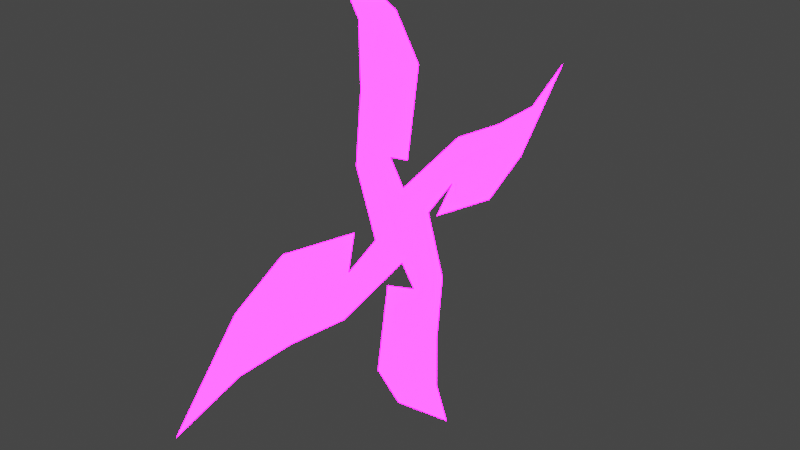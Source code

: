 # Source: blend.blend  (saved by Blender 3.4.6; exported with 4.5.12 LTS)
import bpy
from mathutils import Matrix  # noqa: F401  (used for matrix-valued properties, if any)

bpy.ops.wm.read_factory_settings(use_empty=True)
scene = bpy.context.scene
scene.name = 'Scene'

# ---- collections
col_collection = bpy.data.collections.new('Collection'); scene.collection.children.link(col_collection)

# ---- images (referenced by path relative to the original .blend; pixels are not part of the script)
import os
ASSET_DIR = os.environ.get("B2B_ASSET_DIR", "")  # directory of the original .blend (textures are referenced by path, not embedded)
HERE = os.path.dirname(os.path.abspath(__file__))  # packed textures are extracted next to this script under _unpacked/

def load_image(name, relpath, width, height, colorspace="sRGB"):
    """Load a texture the original file referenced (path relative to the .blend, or extracted next to this script)."""
    p = next((c for c in (os.path.join(HERE, relpath), os.path.join(ASSET_DIR, relpath)) if relpath and os.path.exists(c)), "")
    if p:
        img = bpy.data.images.load(p, check_existing=True)
        img.name = name
    else:  # same state as the original file: an image datablock whose file is absent (Cycles renders it pink)
        img = bpy.data.images.new(name, width, height)
        img.source = "FILE"
        img.filepath = "//" + (relpath or name)
    img.colorspace_settings.name = colorspace
    return img
img_png = load_image('四角飞镖基础颜色.png', '四角飞镖基础颜色.png', 1024, 1024, 'sRGB')
img_png_1 = load_image('四角飞镖自发光.png', '四角飞镖自发光.png', 1024, 1024, 'sRGB')

# ---- materials (node trees are filled in below, after node groups)
mat_x = bpy.data.materials.new('材质')
mat_x.use_transparent_shadow = False

# ---- material node trees
mat_x.use_nodes = True; mat_x.node_tree.nodes.clear()
_N = mat_x.node_tree.nodes; _L = mat_x.node_tree.links
n0 = _N.new('ShaderNodeBsdfPrincipled'); n0.name = 'Principled BSDF'; n0.location = (10, 300)
n0.distribution = 'GGX'
n0.subsurface_method = 'RANDOM_WALK_SKIN'
n0.inputs[3].default_value = 1.45
n0.inputs[28].default_value = 42.6
n1 = _N.new('ShaderNodeOutputMaterial'); n1.name = 'Material Output'; n1.location = (300, 300)
n2 = _N.new('ShaderNodeTexImage'); n2.name = '图像纹理'; n2.location = (-425, 138)
n2.image = img_png
n3 = _N.new('ShaderNodeTexImage'); n3.name = '图像纹理.001'; n3.location = (-385, -244)
n3.image = img_png_1
_L.new(n0.outputs[0], n1.inputs[0])
_L.new(n2.outputs[0], n0.inputs[0])
_L.new(n3.outputs[0], n0.inputs[27])
n1.is_active_output = True

# ---- world
world_world = bpy.data.worlds.new('World'); scene.world = world_world
world_world.use_nodes = True; world_world.node_tree.nodes.clear()
_N = world_world.node_tree.nodes; _L = world_world.node_tree.links
n0 = _N.new('ShaderNodeOutputWorld'); n0.name = 'World Output'; n0.location = (300, 300)
n1 = _N.new('ShaderNodeBackground'); n1.name = 'Background'; n1.location = (10, 300)
n1.inputs[0].default_value = (0.05088, 0.05088, 0.05088, 1.0)
_L.new(n1.outputs[0], n0.inputs[0])
n0.is_active_output = True
world_world.color = (0.05088, 0.05088, 0.05088)
world_world.use_sun_shadow = False
world_world.sun_shadow_jitter_overblur = 0.0

# ---- meshes
me_001 = bpy.data.meshes.new('网格.001')
me_001.from_pydata([(24.02, 13.37, -1.616), (-7.609, 6.162, 0.0), (6.084, -7.44, -1.616), (7.602, 6.476, 0.0), (-8.122, -15.3, -1.616), (-7.609, -2.924, 0.0), (2.093, -1.143, 0.0), (-30.48, -11.48, -1.616), (-24.65, 8.046, 0.0), (-26.5, -3.456, 0.0), (-66.73, 61.83, -1.616), (-59.52, 30.19, 0.0), (-45.92, 43.89, -1.616), (-59.83, 45.41, 0.0), (-38.06, 29.68, -1.616), (-45.37, 1.985, 0.0), (-50.43, 30.19, 0.0), (-52.22, 39.9, 0.0), (-41.88, 7.327, -1.616), (-61.4, 13.15, 0.0), (-49.9, 11.3, 0.0), (-24.44, -77.38, -1.616), (-35.82, -7.984, 0.0), (-31.64, -45.75, 0.0), (-45.24, -59.44, -1.616), (-31.33, -60.96, 0.0), (-53.11, -45.24, -1.616), (-40.73, -45.75, 0.0), (-38.95, -55.45, 0.0), (-49.28, -22.88, -1.616), (-29.76, -28.71, 0.0), (-41.26, -26.86, 0.0), (-115.2, -28.92, -1.616), (-45.79, -17.54, 0.0), (-83.55, -21.72, 0.0), (-97.24, -8.115, -1.616), (-98.76, -22.03, 0.0), (-83.04, -0.2524, -1.616), (-55.34, -7.571, 0.0), (-83.55, -12.63, 0.0), (-93.25, -14.41, 0.0), (-60.68, -4.078, -1.616), (-66.51, -23.6, 0.0), (-64.66, -12.1, 0.0)], [], [(15, 22, 9, 8), (0, 3, 6, 2), (2, 6, 5, 4), (6, 3, 1, 5), (5, 1, 8, 9), (4, 5, 9, 7), (38, 15, 20, 19), (10, 13, 17, 12), (12, 17, 16, 14), (17, 13, 11, 16), (16, 11, 19, 20), (14, 16, 20, 18), (22, 33, 31, 30), (21, 25, 28, 24), (24, 28, 27, 26), (28, 25, 23, 27), (27, 23, 30, 31), (26, 27, 31, 29), (33, 38, 43, 42), (32, 36, 40, 35), (35, 40, 39, 37), (40, 36, 34, 39), (39, 34, 42, 43), (37, 39, 43, 41), (22, 15, 38, 33)])
me_001.polygons.foreach_set('use_smooth', [True] * 25)
_uv = me_001.uv_layers.new(name='UVChannel_1')
_uv.uv.foreach_set('vector', [0.5433, 0.4156, 0.4156, 0.4567, 0.3569, 0.375, 0.3942, 0.2681, 0.0001001, 9.998e-05, 0.1111, 0.1333, 0.1237, 0.2235, 0.05937, 0.2598, 0.05937, 0.2598, 0.1237, 0.2235, 0.198, 0.2833, 0.1447, 0.3921, 0.1237, 0.2235, 0.1111, 0.1333, 0.2398, 0.2056, 0.198, 0.2833, 0.198, 0.2833, 0.2398, 0.2056, 0.3942, 0.2681, 0.3569, 0.375, 0.1447, 0.3921, 0.198, 0.2833, 0.3569, 0.375, 0.3531, 0.4632, 0.5844, 0.5433, 0.5433, 0.4156, 0.625, 0.3569, 0.7319, 0.3942, 0.9999, 0.0001002, 0.8667, 0.1111, 0.7765, 0.1237, 0.7402, 0.05937, 0.7402, 0.05937, 0.7765, 0.1237, 0.7167, 0.198, 0.6079, 0.1447, 0.7765, 0.1237, 0.8667, 0.1111, 0.7944, 0.2398, 0.7167, 0.198, 0.7167, 0.198, 0.7944, 0.2398, 0.7319, 0.3942, 0.625, 0.3569, 0.6079, 0.1447, 0.7167, 0.198, 0.625, 0.3569, 0.5368, 0.3531, 0.4156, 0.4567, 0.4567, 0.5844, 0.375, 0.6431, 0.2681, 0.6058, 9.998e-05, 0.9999, 0.1333, 0.8889, 0.2235, 0.8763, 0.2598, 0.9406, 0.2598, 0.9406, 0.2235, 0.8763, 0.2833, 0.802, 0.3921, 0.8553, 0.2235, 0.8763, 0.1333, 0.8889, 0.2056, 0.7602, 0.2833, 0.802, 0.2833, 0.802, 0.2056, 0.7602, 0.2681, 0.6058, 0.375, 0.6431, 0.3921, 0.8553, 0.2833, 0.802, 0.375, 0.6431, 0.4632, 0.6469, 0.4567, 0.5844, 0.5844, 0.5433, 0.6431, 0.625, 0.6058, 0.7319, 0.9999, 0.9999, 0.8889, 0.8667, 0.8763, 0.7765, 0.9406, 0.7402, 0.9406, 0.7402, 0.8763, 0.7765, 0.802, 0.7167, 0.8553, 0.6079, 0.8763, 0.7765, 0.8889, 0.8667, 0.7602, 0.7944, 0.802, 0.7167, 0.802, 0.7167, 0.7602, 0.7944, 0.6058, 0.7319, 0.6431, 0.625, 0.8553, 0.6079, 0.802, 0.7167, 0.6431, 0.625, 0.6469, 0.5368, 0.4156, 0.4567, 0.5433, 0.4156, 0.5844, 0.5433, 0.4567, 0.5844])
me_001.materials.append(mat_x)
me_001.update()
me_001.normals_split_custom_set([tuple(v) for v in zip(*[iter([0.0, 0.0, 1.0, 0.0, 0.0, 1.0, -0.004497, -0.05631, 0.9984, 0.0, 0.0, 1.0, 0.1587, -0.1309, 0.9786, 0.1174, -0.09689, 0.9883, 0.06938, -0.09024, 0.9935, 0.1076, -0.1461, 0.9834, 0.1076, -0.1461, 0.9834, 0.06938, -0.09024, 0.9935, 0.01536, -0.08229, 0.9965, 0.01946, -0.1559, 0.9876, 0.06938, -0.09024, 0.9935, 0.1174, -0.09689, 0.9883, 0.0, 0.0, 1.0, 0.01536, -0.08229, 0.9965, 0.01536, -0.08229, 0.9965, 0.0, 0.0, 1.0, 0.0, 0.0, 1.0, -0.004497, -0.05631, 0.9984, 0.01946, -0.1559, 0.9876, 0.01536, -0.08229, 0.9965, -0.004497, -0.05631, 0.9984, -0.01228, -0.1538, 0.988, 0.0, 0.0, 1.0, 0.0, 0.0, 1.0, 0.05631, -0.004497, 0.9984, 0.0, 0.0, 1.0, 0.1309, 0.1587, 0.9786, 0.09689, 0.1174, 0.9883, 0.09024, 0.06938, 0.9935, 0.1461, 0.1076, 0.9834, 0.1461, 0.1076, 0.9834, 0.09024, 0.06938, 0.9935, 0.08229, 0.01536, 0.9965, 0.1559, 0.01946, 0.9876, 0.09024, 0.06938, 0.9935, 0.09689, 0.1174, 0.9883, 0.0, 0.0, 1.0, 0.08229, 0.01536, 0.9965, 0.08229, 0.01536, 0.9965, 0.0, 0.0, 1.0, 0.0, 0.0, 1.0, 0.05631, -0.004497, 0.9984, 0.1559, 0.01946, 0.9876, 0.08229, 0.01536, 0.9965, 0.05631, -0.004497, 0.9984, 0.1538, -0.01228, 0.988, 0.0, 0.0, 1.0, 0.0, 0.0, 1.0, -0.05631, 0.004497, 0.9984, 0.0, 0.0, 1.0, -0.1309, -0.1587, 0.9786, -0.09689, -0.1174, 0.9883, -0.09024, -0.06938, 0.9935, -0.1461, -0.1076, 0.9834, -0.1461, -0.1076, 0.9834, -0.09024, -0.06938, 0.9935, -0.08229, -0.01536, 0.9965, -0.1559, -0.01946, 0.9876, -0.09024, -0.06938, 0.9935, -0.09689, -0.1174, 0.9883, 0.0, 0.0, 1.0, -0.08229, -0.01536, 0.9965, -0.08229, -0.01536, 0.9965, 0.0, 0.0, 1.0, 0.0, 0.0, 1.0, -0.05631, 0.004497, 0.9984, -0.1559, -0.01946, 0.9876, -0.08229, -0.01536, 0.9965, -0.05631, 0.004497, 0.9984, -0.1538, 0.01228, 0.988, 0.0, 0.0, 1.0, 0.0, 0.0, 1.0, 0.004497, 0.05631, 0.9984, 0.0, 0.0, 1.0, -0.1587, 0.1309, 0.9786, -0.1174, 0.09689, 0.9883, -0.06938, 0.09024, 0.9935, -0.1076, 0.1461, 0.9834, -0.1076, 0.1461, 0.9834, -0.06938, 0.09024, 0.9935, -0.01536, 0.08229, 0.9965, -0.01946, 0.1559, 0.9876, -0.06938, 0.09024, 0.9935, -0.1174, 0.09689, 0.9883, 0.0, 0.0, 1.0, -0.01536, 0.08229, 0.9965, -0.01536, 0.08229, 0.9965, 0.0, 0.0, 1.0, 0.0, 0.0, 1.0, 0.004497, 0.05631, 0.9984, -0.01946, 0.1559, 0.9876, -0.01536, 0.08229, 0.9965, 0.004497, 0.05631, 0.9984, 0.01228, 0.1538, 0.988, 0.0, 0.0, 1.0, 0.0, 0.0, 1.0, 0.0, 0.0, 1.0, 0.0, 0.0, 1.0])] * 3)])
arm_002 = bpy.data.armatures.new('骨架.002')  # bones are not reproduced

# ---- objects
ob_plane004 = bpy.data.objects.new('Plane004', me_001)
ob_x = bpy.data.objects.new('四角飞镖', arm_002)

# ---- transforms, parenting, visibility, modifiers, constraints
ob_plane004.parent = ob_x
ob_plane004.location = (-6.552e-08, 1.158, 0.1975)
ob_plane004.rotation_euler = (1.571, 2.98e-08, 1.571)
ob_plane004.scale = (0.0254, 0.0254, 0.0254)
ob_plane004.color = (0.8, 0.8, 0.8, 1.0)
_vg = ob_plane004.vertex_groups.new(name='Bone')
_vg.add([0, 1, 2, 3, 4, 5, 6, 7, 8, 9, 10, 11, 12, 13, 14, 15, 16, 17, 18, 19, 20, 21, 22, 23, 24, 25, 26, 27, 28, 29, 30, 31, 32, 33, 34, 35, 36, 37, 38, 39, 40, 41, 42, 43], 1.0, 'REPLACE')
_m = ob_plane004.modifiers.new('骨架', 'ARMATURE')
_m.object = ob_x
ob_x.location = (0.0, 0.0, 0.0)

# ---- collection membership
col_collection.objects.link(ob_plane004)
col_collection.objects.link(ob_x)

# ---- scene / render settings (as saved in the file)
scene.frame_start = 1; scene.frame_end = 40; scene.frame_set(7)
scene.render.engine = 'BLENDER_EEVEE_NEXT'
scene.render.fps = 25
scene.cycles.sampling_pattern = 'TABULATED_SOBOL'
scene.cycles.use_light_tree = False
scene.view_settings.view_transform = 'Filmic'
bpy.context.view_layer.update()

# ---- added for rendering (the .blend has no active camera and no usable light): camera, sun
cam_auto = bpy.data.cameras.new('AutoCamera')
cam_auto.lens = 50.0
cam_auto.sensor_width = 36.0
cam_auto.clip_end = 1000.0
ob_auto_camera = bpy.data.objects.new('AutoCamera', cam_auto)
scene.collection.objects.link(ob_auto_camera)
ob_auto_camera.location = (3.76462, -4.54216, 3.02811)
ob_auto_camera.rotation_euler = (1.09748, -7.21219e-08, 0.694738)
scene.camera = ob_auto_camera
light_auto_sun = bpy.data.lights.new('AutoSun', 'SUN')
light_auto_sun.energy = 3.0
light_auto_sun.angle = 0.0523599
ob_auto_sun = bpy.data.objects.new('AutoSun', light_auto_sun)
scene.collection.objects.link(ob_auto_sun)
ob_auto_sun.rotation_euler = (0.872665, 0.174533, 0.523599)
bpy.context.view_layer.update()
